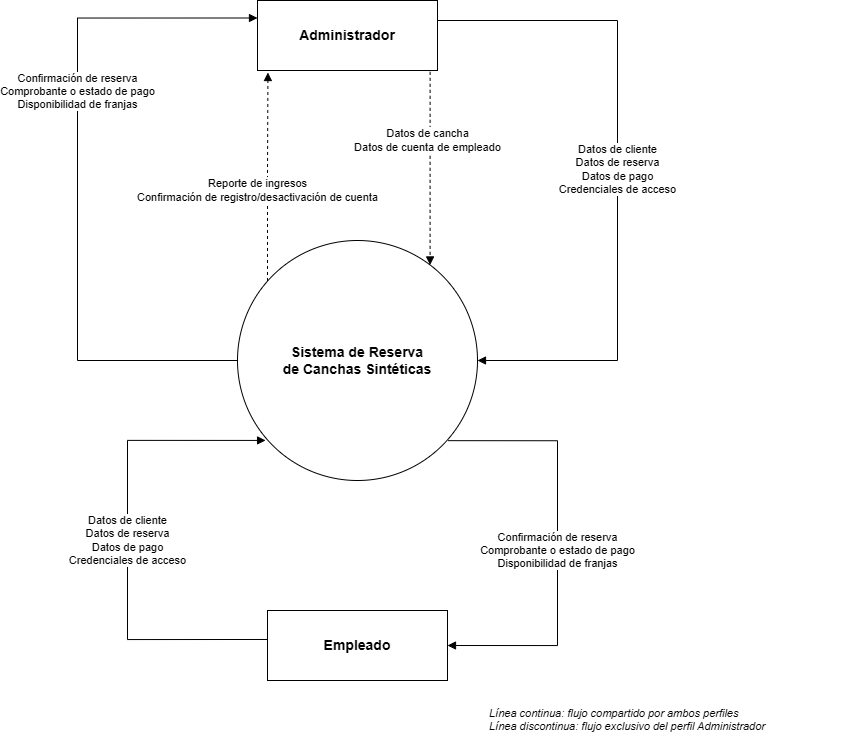

The diagram above was exported from draw.io. Its source (the exported page's mxGraphModel, read from the mxfile embedded in the PNG):
<mxGraphModel dx="1654" dy="878" grid="0" gridSize="10" guides="1" tooltips="1" connect="1" arrows="1" fold="1" page="1" pageScale="1" pageWidth="1400" pageHeight="900" math="0" shadow="0">
  <root>
    <mxCell id="0" />
    <mxCell id="1" parent="0" />
    <mxCell id="entAdmin" parent="1" style="rounded=0;whiteSpace=wrap;html=1;fontSize=14;fontStyle=1;" value="Administrador" vertex="1">
      <mxGeometry height="70" width="180" x="760" y="40" as="geometry" />
    </mxCell>
    <mxCell id="entEmp" parent="1" style="rounded=0;whiteSpace=wrap;html=1;fontSize=14;fontStyle=1;" value="Empleado" vertex="1">
      <mxGeometry height="70" width="180" x="770" y="650" as="geometry" />
    </mxCell>
    <mxCell id="procSistema" parent="1" style="ellipse;whiteSpace=wrap;html=1;fontSize=14;fontStyle=1;" value="Sistema de Reserva&lt;br&gt;de Canchas Sintéticas" vertex="1">
      <mxGeometry height="240" width="240" x="740" y="280" as="geometry" />
    </mxCell>
    <mxCell id="e1" edge="1" parent="1" style="edgeStyle=orthogonalEdgeStyle;rounded=0;html=1;endArrow=block;endFill=1;fontSize=11;entryX=1;entryY=0.5;entryDx=0;entryDy=0;" target="procSistema" value="Datos de cliente&#10;Datos de reserva&#10;Datos de pago&#10;Credenciales de acceso">
      <mxGeometry relative="1" as="geometry">
        <Array as="points">
          <mxPoint x="940" y="60" />
          <mxPoint x="1120" y="60" />
          <mxPoint x="1120" y="400" />
        </Array>
        <mxPoint x="940" y="60" as="sourcePoint" />
        <mxPoint x="1010" y="390" as="targetPoint" />
      </mxGeometry>
    </mxCell>
    <mxCell id="e2" edge="1" parent="1" source="entAdmin" style="edgeStyle=orthogonalEdgeStyle;rounded=0;html=1;endArrow=block;endFill=1;fontSize=11;exitX=0.959;exitY=1.019;dashed=1;exitDx=0;exitDy=0;exitPerimeter=0;" target="procSistema" value="Datos de cancha&#10;Datos de cuenta de empleado">
      <mxGeometry relative="1" x="-0.2914" y="-3" as="geometry">
        <mxPoint as="offset" />
        <Array as="points">
          <mxPoint x="933" y="195" />
          <mxPoint x="933" y="195" />
        </Array>
        <mxPoint x="940" y="90" as="sourcePoint" />
        <mxPoint x="1531.92" y="364.0799999999999" as="targetPoint" />
      </mxGeometry>
    </mxCell>
    <mxCell id="e3" edge="1" parent="1" source="entEmp" style="edgeStyle=orthogonalEdgeStyle;rounded=0;html=1;endArrow=block;endFill=1;fontSize=11;exitX=0;exitY=0.414;entryX=0.117;entryY=0.833;exitDx=0;exitDy=0;exitPerimeter=0;entryDx=0;entryDy=0;entryPerimeter=0;" target="procSistema" value="Datos de cliente&#10;Datos de reserva&#10;Datos de pago&#10;Credenciales de acceso">
      <mxGeometry relative="1" as="geometry">
        <Array as="points">
          <mxPoint x="630" y="679" />
          <mxPoint x="630" y="480" />
        </Array>
      </mxGeometry>
    </mxCell>
    <mxCell id="e4" edge="1" parent="1" source="procSistema" style="edgeStyle=orthogonalEdgeStyle;rounded=0;html=1;endArrow=block;endFill=1;fontSize=11;exitX=0;exitY=0.5;entryX=0;entryY=0.25;entryDx=0;entryDy=0;exitDx=0;exitDy=0;" target="entAdmin" value="Confirmación de reserva&#10;Comprobante o estado de pago&#10;Disponibilidad de franjas">
      <mxGeometry relative="1" x="0.2601" as="geometry">
        <mxPoint as="offset" />
        <Array as="points">
          <mxPoint x="580" y="400" />
          <mxPoint x="580" y="58" />
        </Array>
        <mxPoint x="666.2957428668365" y="245.03659429346908" as="sourcePoint" />
        <mxPoint x="200" y="110" as="targetPoint" />
      </mxGeometry>
    </mxCell>
    <mxCell id="e5" edge="1" parent="1" style="edgeStyle=orthogonalEdgeStyle;rounded=0;html=1;endArrow=block;endFill=1;fontSize=11;exitX=0;exitY=0.4;entryX=0.058;entryY=1.029;dashed=1;entryDx=0;entryDy=0;entryPerimeter=0;" target="entAdmin" value="Reporte de ingresos&#10;Confirmación de registro/desactivación de cuenta">
      <mxGeometry relative="1" x="-0.1341" y="10" as="geometry">
        <mxPoint as="offset" />
        <mxPoint x="770.0003189170898" y="320.4660637834179" as="sourcePoint" />
        <mxPoint x="397.67" y="110" as="targetPoint" />
      </mxGeometry>
    </mxCell>
    <mxCell id="e6" edge="1" parent="1" source="procSistema" style="edgeStyle=orthogonalEdgeStyle;rounded=0;html=1;endArrow=block;endFill=1;fontSize=11;exitX=0.877;exitY=0.834;entryX=1;entryY=0.5;entryDx=0;entryDy=0;exitDx=0;exitDy=0;exitPerimeter=0;" target="entEmp" value="Confirmación de reserva&#10;Comprobante o estado de pago&#10;Disponibilidad de franjas">
      <mxGeometry relative="1" x="0.0337" as="geometry">
        <mxPoint as="offset" />
        <Array as="points">
          <mxPoint x="1060" y="480" />
          <mxPoint x="1060" y="685" />
        </Array>
        <mxPoint x="899.9957428668365" y="390.00340570653094" as="sourcePoint" />
        <mxPoint x="1043.7" y="676.54" as="targetPoint" />
      </mxGeometry>
    </mxCell>
    <mxCell id="nota" parent="1" style="text;html=1;align=left;verticalAlign=top;fontSize=11;fontStyle=2;" value="Línea continua: flujo compartido por ambos perfiles&#10;Línea discontinua: flujo exclusivo del perfil Administrador" vertex="1">
      <mxGeometry height="50" width="380" x="990" y="740" as="geometry" />
    </mxCell>
  </root>
</mxGraphModel>